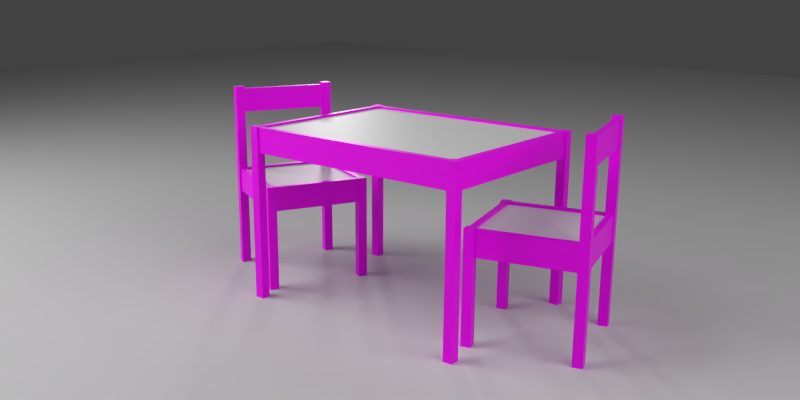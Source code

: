 # Source: LATT_Children_s_table_w_2_chairs_blender2-8.blend  (saved by Blender 2.81.16; exported with 4.5.12 LTS)
import bpy
from mathutils import Matrix  # noqa: F401  (used for matrix-valued properties, if any)

bpy.ops.wm.read_factory_settings(use_empty=True)
scene = bpy.context.scene
scene.name = 'Scene'

# ---- collections
col_base_scene = bpy.data.collections.new('base-scene'); scene.collection.children.link(col_base_scene)
col_table_and_charis = bpy.data.collections.new('table-and-charis'); scene.collection.children.link(col_table_and_charis)

# ---- images (referenced by path relative to the original .blend; pixels are not part of the script)
import os
ASSET_DIR = os.environ.get("B2B_ASSET_DIR", "")  # directory of the original .blend (textures are referenced by path, not embedded)
HERE = os.path.dirname(os.path.abspath(__file__))  # packed textures are extracted next to this script under _unpacked/

def load_image(name, relpath, width, height, colorspace="sRGB"):
    """Load a texture the original file referenced (path relative to the .blend, or extracted next to this script)."""
    p = next((c for c in (os.path.join(HERE, relpath), os.path.join(ASSET_DIR, relpath)) if relpath and os.path.exists(c)), "")
    if p:
        img = bpy.data.images.load(p, check_existing=True)
        img.name = name
    else:  # same state as the original file: an image datablock whose file is absent (Cycles renders it pink)
        img = bpy.data.images.new(name, width, height)
        img.source = "FILE"
        img.filepath = "//" + (relpath or name)
    img.colorspace_settings.name = colorspace
    return img
img_pine_jpg = load_image('pine.jpg', 'pine.jpg', 1024, 1024, 'sRGB')

# ---- materials (node trees are filled in below, after node groups)
mat_white_floor = bpy.data.materials.new('white-floor')
mat_white_floor.alpha_threshold = 0.0
mat_white_floor.roughness = 0.5
mat_pine = bpy.data.materials.new('Pine')
mat_pine.alpha_threshold = 0.0
mat_pine.preview_render_type = 'SHADERBALL'
mat_pine.diffuse_color = (1.0, 1.0, 1.0, 1.0)
mat_pine.roughness = 0.5
mat_pine.specular_intensity = 0.02062
mat_whitewood = bpy.data.materials.new('WhiteWood')
mat_whitewood.alpha_threshold = 0.0
mat_whitewood.preview_render_type = 'SHADERBALL'
mat_whitewood.roughness = 0.5
mat_whitewood.specular_intensity = 0.01031

# ---- material node trees
mat_white_floor.use_nodes = True; mat_white_floor.node_tree.nodes.clear()
_N = mat_white_floor.node_tree.nodes; _L = mat_white_floor.node_tree.links
n0 = _N.new('ShaderNodeOutputMaterial'); n0.name = 'Material Output'; n0.location = (300, 300)
n1 = _N.new('ShaderNodeBsdfDiffuse'); n1.name = 'Diffuse BSDF'; n1.location = (10, 300)
n1.inputs[0].default_value = (0.686, 0.686, 0.686, 1.0)
_L.new(n1.outputs[0], n0.inputs[0])
n0.is_active_output = True
mat_pine.use_nodes = True; mat_pine.node_tree.nodes.clear()
_N = mat_pine.node_tree.nodes; _L = mat_pine.node_tree.links
n0 = _N.new('ShaderNodeOutputMaterial'); n0.name = 'Material Output'; n0.location = (602, 300)
n1 = _N.new('ShaderNodeTexImage'); n1.name = 'Image Texture'; n1.location = (-564, 249)
n1.image = img_pine_jpg
n2 = _N.new('ShaderNodeBsdfPrincipled'); n2.name = 'Principled BSDF'; n2.location = (287, 266)
n2.distribution = 'GGX'
n2.subsurface_method = 'BURLEY'
n2.inputs[2].default_value = 0.4402
n2.inputs[3].default_value = 1.45
n2.inputs[13].default_value = 0.1575
n2.inputs[27].default_value = (0.0, 0.0, 0.0, 1.0)
n2.inputs[28].default_value = 1.0
n3 = _N.new('ShaderNodeBump'); n3.name = 'Bump'; n3.location = (55, -70)
n3.inputs[0].default_value = 0.04
n3.inputs[1].default_value = 0.1
n3.inputs[2].default_value = 1.0
n4 = _N.new('ShaderNodeValToRGB'); n4.name = 'ColorRamp'; n4.location = (-234, -91)
while len(n4.color_ramp.elements) > 1: n4.color_ramp.elements.remove(n4.color_ramp.elements[-1])
n4.color_ramp.elements[0].position = 0.4348; n4.color_ramp.elements[0].color = (0.0, 0.0, 0.0, 1.0)
_e = n4.color_ramp.elements.new(0.6703); _e.color = (1.0, 1.0, 1.0, 1.0)
n5 = _N.new('ShaderNodeHueSaturation'); n5.name = 'Hue Saturation Value'; n5.location = (-432, -110)
n5.inputs[1].default_value = 0.0
_L.new(n2.outputs[0], n0.inputs[0])
_L.new(n1.outputs[0], n5.inputs[4])
_L.new(n5.outputs[0], n4.inputs[0])
_L.new(n3.outputs[0], n2.inputs[5])
_L.new(n1.outputs[0], n2.inputs[0])
_L.new(n4.outputs[0], n3.inputs[3])
n0.is_active_output = True
mat_whitewood.use_nodes = True; mat_whitewood.node_tree.nodes.clear()
_N = mat_whitewood.node_tree.nodes; _L = mat_whitewood.node_tree.links
n0 = _N.new('ShaderNodeOutputMaterial'); n0.name = 'Material Output'; n0.location = (300, 300)
n1 = _N.new('ShaderNodeBsdfPrincipled'); n1.name = 'Principled BSDF'; n1.location = (10, 300)
n1.distribution = 'GGX'
n1.subsurface_method = 'BURLEY'
n1.inputs[3].default_value = 1.45
n1.inputs[13].default_value = 0.1167
n1.inputs[27].default_value = (0.0, 0.0, 0.0, 1.0)
n1.inputs[28].default_value = 1.0
_L.new(n1.outputs[0], n0.inputs[0])
n0.is_active_output = True

# ---- world
world_world = bpy.data.worlds.new('World'); scene.world = world_world
world_world.use_nodes = True; world_world.node_tree.nodes.clear()
_N = world_world.node_tree.nodes; _L = world_world.node_tree.links
n0 = _N.new('ShaderNodeOutputWorld'); n0.name = 'World Output'; n0.location = (300, 300)
n1 = _N.new('ShaderNodeBackground'); n1.name = 'Background'; n1.location = (10, 300)
n1.inputs[0].default_value = (0.05497, 0.05497, 0.05497, 1.0)
_L.new(n1.outputs[0], n0.inputs[0])
n0.is_active_output = True
world_world.color = (0.05088, 0.05088, 0.05088)
world_world.use_sun_shadow = False
world_world.sun_shadow_jitter_overblur = 0.0
world_world.cycles.sampling_method = 'MANUAL'
world_world.cycles.sample_map_resolution = 256
world_world.light_settings.distance = 0.1

# ---- cameras
cam_camera = bpy.data.cameras.new('Camera')
cam_camera.clip_end = 100.0
cam_camera.lens = 35.0
cam_camera.sensor_width = 32.0
cam_camera.sensor_height = 18.0
cam_camera.ortho_scale = 7.314
cam_camera.dof.focus_distance = 0.0

# ---- lights
light_leftlight = bpy.data.lights.new('leftlight', 'AREA')
light_leftlight.transmission_factor = 0.0
light_leftlight.energy = 62.83
light_leftlight.shadow_soft_size = 2.53
light_leftlight.shadow_maximum_resolution = 0.006
light_leftlight.use_absolute_resolution = True
light_leftlight.size = 2.53
light_leftlight.size_y = 1.0
light_backlight = bpy.data.lights.new('backlight', 'SPOT')
light_backlight.transmission_factor = 0.0
light_backlight.energy = 100.0
light_backlight.shadow_soft_size = 0.2
light_backlight.shadow_maximum_resolution = 0.006
light_backlight.use_absolute_resolution = True
light_backlight.spot_size = 0.5917
light_rightlight = bpy.data.lights.new('rightlight', 'AREA')
light_rightlight.transmission_factor = 0.0
light_rightlight.energy = 47.12
light_rightlight.shadow_soft_size = 2.82
light_rightlight.shadow_maximum_resolution = 0.006
light_rightlight.use_absolute_resolution = True
light_rightlight.size = 2.82
light_rightlight.size_y = 1.0

# ---- meshes
me_plane = bpy.data.meshes.new('Plane')
me_plane.from_pydata([(-5.8, -5.8, 0.0), (5.8, -5.8, 0.0), (-5.8, 5.8, 0.0), (5.8, 5.8, 0.0)], [], [(0, 1, 3, 2)])
_uv = me_plane.uv_layers.new(name='UVMap')
_uv.uv.foreach_set('vector', [0.0, 0.0, 1.0, 0.0, 1.0, 1.0, 0.0, 1.0])
me_plane.materials.append(mat_white_floor)
me_plane.use_remesh_preserve_volume = False
me_plane.use_remesh_preserve_attributes = False
me_plane.use_mirror_vertex_groups = False
me_plane.update()
me_cube_005 = bpy.data.meshes.new('Cube.005')
me_cube_005.from_pydata([(-13.47, 12.17, 1.733), (-13.47, -12.2, 1.733), (-13.47, 12.17, 2.123), (-13.47, -12.2, 2.123), (10.91, 12.17, 1.733), (10.91, -12.2, 1.733), (10.91, 12.17, 2.123), (10.91, -12.2, 2.123), (10.74, -11.6, -3.797), (12.3, -11.6, -3.797), (10.74, -11.6, 2.703), (12.3, -11.6, 2.703), (10.74, 11.6, -3.797), (12.3, 11.6, -3.797), (10.74, 11.6, 2.703), (12.3, 11.6, 2.703), (-14.86, -11.6, -3.797), (-13.3, -11.6, -3.797), (-14.86, -11.6, 2.703), (-13.3, -11.6, 2.703), (-14.86, 11.6, -3.797), (-13.3, 11.6, -3.797), (-14.86, 11.6, 2.703), (-13.3, 11.6, 2.703), (-12.87, 13.58, -3.797), (-12.87, 12.02, -3.797), (-12.87, 13.58, 2.703), (-12.87, 12.02, 2.703), (10.31, 13.58, -3.797), (10.31, 12.02, -3.797), (10.31, 13.58, 2.703), (10.31, 12.02, 2.703), (-12.87, -12.02, -3.797), (-12.87, -13.58, -3.797), (-12.87, -12.02, 2.703), (-12.87, -13.58, 2.703), (10.31, -12.02, -3.797), (10.31, -13.58, -3.797), (10.31, -12.02, 2.703), (10.31, -13.58, 2.703), (-15.28, 11.6, -25.18), (-15.28, 11.6, 2.822), (-15.28, 14.0, -25.18), (-15.28, 14.0, 2.822), (-12.88, 11.6, -25.18), (-12.88, 11.6, 2.822), (-12.88, 14.0, -25.18), (-12.88, 14.0, 2.822), (10.32, 11.6, -25.18), (10.32, 11.6, 25.82), (10.32, 14.0, -25.18), (10.32, 14.0, 25.82), (12.72, 11.6, -25.18), (12.72, 11.6, 25.82), (12.72, 14.0, -25.18), (12.72, 14.0, 25.82), (10.32, -14.0, -25.18), (10.32, -14.0, 25.82), (10.32, -11.6, -25.18), (10.32, -11.6, 25.82), (12.72, -14.0, -25.18), (12.72, -14.0, 25.82), (12.72, -11.6, -25.18), (12.72, -11.6, 25.82), (-15.28, -14.0, -25.18), (-15.28, -14.0, 2.822), (-15.28, -11.6, -25.18), (-15.28, -11.6, 2.822), (-12.88, -14.0, -25.18), (-12.88, -14.0, 2.822), (-12.88, -11.6, -25.18), (-12.88, -11.6, 2.822), (10.74, -11.6, 18.72), (12.3, -11.6, 18.72), (10.74, -11.6, 25.22), (12.3, -11.6, 25.22), (10.74, 11.6, 18.72), (12.3, 11.6, 18.72), (10.74, 11.6, 25.22), (12.3, 11.6, 25.22)], [], [(1, 3, 2, 0), (3, 7, 6, 2), (7, 5, 4, 6), (5, 1, 0, 4), (0, 2, 6, 4), (5, 7, 3, 1), (9, 11, 10, 8), (11, 15, 14, 10), (15, 13, 12, 14), (13, 9, 8, 12), (8, 10, 14, 12), (13, 15, 11, 9), (17, 19, 18, 16), (19, 23, 22, 18), (23, 21, 20, 22), (21, 17, 16, 20), (16, 18, 22, 20), (21, 23, 19, 17), (25, 27, 26, 24), (27, 31, 30, 26), (31, 29, 28, 30), (29, 25, 24, 28), (24, 26, 30, 28), (29, 31, 27, 25), (33, 35, 34, 32), (35, 39, 38, 34), (39, 37, 36, 38), (37, 33, 32, 36), (32, 34, 38, 36), (37, 39, 35, 33), (41, 43, 42, 40), (43, 47, 46, 42), (47, 45, 44, 46), (45, 41, 40, 44), (40, 42, 46, 44), (45, 47, 43, 41), (49, 51, 50, 48), (51, 55, 54, 50), (55, 53, 52, 54), (53, 49, 48, 52), (48, 50, 54, 52), (53, 55, 51, 49), (57, 59, 58, 56), (59, 63, 62, 58), (63, 61, 60, 62), (61, 57, 56, 60), (56, 58, 62, 60), (61, 63, 59, 57), (65, 67, 66, 64), (67, 71, 70, 66), (71, 69, 68, 70), (69, 65, 64, 68), (64, 66, 70, 68), (69, 71, 67, 65), (73, 75, 74, 72), (75, 79, 78, 74), (79, 77, 76, 78), (77, 73, 72, 76), (72, 74, 78, 76), (77, 79, 75, 73)])
me_cube_005.polygons.foreach_set('material_index', [1, 1, 1, 1, 1, 1, 0, 0, 0, 0, 0, 0, 0, 0, 0, 0, 0, 0, 0, 0, 0, 0, 0, 0, 0, 0, 0, 0, 0, 0, 0, 0, 0, 0, 0, 0, 0, 0, 0, 0, 0, 0, 0, 0, 0, 0, 0, 0, 0, 0, 0, 0, 0, 0, 0, 0, 0, 0, 0, 0])
_uv = me_cube_005.uv_layers.new(name='UVMap')
_uv.uv.foreach_set('vector', [0.0, 0.0, 0.0, 0.0, 0.0, 0.0, 0.0, 0.0, 0.0, 0.0, 0.0, 0.0, 0.0, 0.0, 0.0, 0.0, 0.0, 0.0, 0.0, 0.0, 0.0, 0.0, 0.0, 0.0, 0.0, 0.0, 0.0, 0.0, 0.0, 0.0, 0.0, 0.0, 0.0, 0.0, 0.0, 0.0, 0.0, 0.0, 0.0, 0.0, 0.0, 0.0, 0.0, 0.0, 0.0, 0.0, 0.0, 0.0, -0.1459, 0.5154, 0.02031, 0.5154, 0.02031, 0.5623, -0.1459, 0.5623, 0.3049, 0.656, -0.1459, 0.656, -0.1459, 0.6091, 0.3049, 0.6091, 0.1865, 0.5623, 0.02031, 0.5623, 0.02031, 0.5154, 0.1865, 0.5154, -0.1459, 0.5623, 0.3049, 0.5623, 0.3049, 0.6091, -0.1459, 0.6091, -0.1459, 0.622, -0.1459, 0.5238, 0.3049, 0.5238, 0.3049, 0.622, -0.1459, 0.7201, -0.1459, 0.622, 0.3049, 0.622, 0.3049, 0.7201, 0.4777, 0.8425, 0.644, 0.8425, 0.644, 0.8894, 0.4777, 0.8894, 0.9285, 0.9831, 0.4777, 0.9831, 0.4777, 0.9363, 0.9285, 0.9363, 0.8102, 0.8894, 0.644, 0.8894, 0.644, 0.8425, 0.8102, 0.8425, 0.4777, 0.8894, 0.9285, 0.8894, 0.9285, 0.9363, 0.4777, 0.9363, 0.4777, 1.313, 0.4777, 1.2, 0.9285, 1.2, 0.9285, 1.313, 0.4777, 1.427, 0.4777, 1.313, 0.9285, 1.313, 0.9285, 1.427, 0.5848, 0.427, 0.7511, 0.427, 0.7511, 0.4739, 0.5848, 0.4739, 1.07, 0.5676, 0.5848, 0.5676, 0.5848, 0.5207, 1.07, 0.5207, 0.9173, 0.4739, 0.7511, 0.4739, 0.7511, 0.427, 0.9173, 0.427, 0.5848, 0.4739, 1.07, 0.4739, 1.07, 0.5207, 0.5848, 0.5207, 0.5848, 0.6275, 0.5848, 0.5049, 1.07, 0.5049, 1.07, 0.6275, 0.5848, 0.7502, 0.5848, 0.6275, 1.07, 0.6275, 1.07, 0.7502, 0.2699, -0.3334, 0.4361, -0.3334, 0.4361, -0.2865, 0.2699, -0.2865, 1.149, -0.1928, 0.2699, -0.1928, 0.2699, -0.2397, 1.149, -0.2397, 0.6023, -0.2865, 0.4361, -0.2865, 0.4361, -0.3334, 0.6023, -0.3334, 0.2699, -0.2865, 1.149, -0.2865, 1.149, -0.2397, 0.2699, -0.2397, 0.2699, 0.3192, 0.2699, 0.1705, 0.7553, 0.1705, 0.7553, 0.3192, 0.2699, 0.4679, 0.2699, 0.3192, 0.7553, 0.3192, 0.7553, 0.4679, -0.01214, 0.944, -0.01214, 0.887, 0.541, 0.887, 0.541, 0.944, -0.01214, 0.83, -0.01214, 0.773, 0.541, 0.773, 0.541, 0.83, 0.541, 0.716, 0.541, 0.773, -0.01214, 0.773, -0.01214, 0.716, -0.01214, 0.887, -0.01214, 0.83, 0.541, 0.83, 0.541, 0.887, 0.02878, 0.659, 0.02878, 0.716, -0.01214, 0.716, -0.01214, 0.659, 0.02878, 0.716, 0.02878, 0.659, 0.06971, 0.659, 0.06971, 0.716, 0.4686, 0.6783, 0.4686, 0.6213, 1.491, 0.6213, 1.491, 0.6783, 0.4686, 0.5643, 0.4686, 0.5072, 1.491, 0.5072, 1.491, 0.5643, 1.491, 0.4502, 1.491, 0.5072, 0.4686, 0.5072, 0.4686, 0.4502, 0.4686, 0.6213, 0.4686, 0.5643, 1.491, 0.5643, 1.491, 0.6213, 0.5095, 0.3932, 0.5095, 0.4502, 0.4686, 0.4502, 0.4686, 0.3932, 0.5095, 0.4502, 0.5095, 0.3932, 0.5504, 0.3932, 0.5504, 0.4502, 0.5599, 0.9701, 0.5599, 0.913, 1.582, 0.913, 1.582, 0.9701, 0.5599, 0.856, 0.5599, 0.799, 1.582, 0.799, 1.582, 0.856, 1.582, 0.742, 1.582, 0.799, 0.5599, 0.799, 0.5599, 0.742, 0.5599, 0.913, 0.5599, 0.856, 1.582, 0.856, 1.582, 0.913, 0.6009, 0.685, 0.6009, 0.742, 0.5599, 0.742, 0.5599, 0.685, 0.6009, 0.742, 0.6009, 0.685, 0.6418, 0.685, 0.6418, 0.742, 0.2524, 1.24, 0.2524, 1.183, 0.8056, 1.183, 0.8056, 1.24, 0.2524, 1.126, 0.2524, 1.069, 0.8056, 1.069, 0.8056, 1.126, 0.8056, 1.012, 0.8056, 1.069, 0.2524, 1.069, 0.2524, 1.012, 0.2524, 1.183, 0.2524, 1.126, 0.8056, 1.126, 0.8056, 1.183, 0.2934, 0.9552, 0.2934, 1.012, 0.2524, 1.012, 0.2524, 0.9552, 0.2934, 1.012, 0.2934, 0.9552, 0.3343, 0.9552, 0.3343, 1.012, 0.3486, 0.8867, 0.5148, 0.8867, 0.5148, 0.9336, 0.3486, 0.9336, 0.7994, 1.027, 0.3486, 1.027, 0.3486, 0.9805, 0.7994, 0.9805, 0.6811, 0.9336, 0.5148, 0.9336, 0.5148, 0.8867, 0.6811, 0.8867, 0.3486, 0.9336, 0.7994, 0.9336, 0.7994, 0.9805, 0.3486, 0.9805, 0.3486, 0.9933, 0.3486, 0.8951, 0.7994, 0.8951, 0.7994, 0.9933, 0.3486, 1.091, 0.3486, 0.9933, 0.7994, 0.9933, 0.7994, 1.091])
me_cube_005.materials.append(mat_pine)
me_cube_005.materials.append(mat_whitewood)
me_cube_005.use_remesh_preserve_volume = False
me_cube_005.use_remesh_preserve_attributes = False
me_cube_005.use_mirror_vertex_groups = False
me_cube_005.update()
me_cube_004 = bpy.data.meshes.new('Cube.004')
me_cube_004.from_pydata([(-13.4, 12.1, 1.733), (-13.4, -12.13, 1.733), (-13.4, 12.1, 2.123), (-13.4, -12.13, 2.123), (10.83, 12.1, 1.733), (10.83, -12.13, 1.733), (10.83, 12.1, 2.123), (10.83, -12.13, 2.123), (10.74, -11.6, -3.797), (12.3, -11.6, -3.797), (10.74, -11.6, 2.703), (12.3, -11.6, 2.703), (10.74, 11.6, -3.797), (12.3, 11.6, -3.797), (10.74, 11.6, 2.703), (12.3, 11.6, 2.703), (-14.86, -11.6, -3.797), (-13.3, -11.6, -3.797), (-14.86, -11.6, 2.703), (-13.3, -11.6, 2.703), (-14.86, 11.6, -3.797), (-13.3, 11.6, -3.797), (-14.86, 11.6, 2.703), (-13.3, 11.6, 2.703), (-12.87, 13.58, -3.797), (-12.87, 12.02, -3.797), (-12.87, 13.58, 2.703), (-12.87, 12.02, 2.703), (10.31, 13.58, -3.797), (10.31, 12.02, -3.797), (10.31, 13.58, 2.703), (10.31, 12.02, 2.703), (-12.87, -12.02, -3.797), (-12.87, -13.58, -3.797), (-12.87, -12.02, 2.703), (-12.87, -13.58, 2.703), (10.31, -12.02, -3.797), (10.31, -13.58, -3.797), (10.31, -12.02, 2.703), (10.31, -13.58, 2.703), (-15.28, 11.6, -25.18), (-15.28, 11.6, 2.822), (-15.28, 14.0, -25.18), (-15.28, 14.0, 2.822), (-12.88, 11.6, -25.18), (-12.88, 11.6, 2.822), (-12.88, 14.0, -25.18), (-12.88, 14.0, 2.822), (10.32, 11.6, -25.18), (10.32, 11.6, 25.82), (10.32, 14.0, -25.18), (10.32, 14.0, 25.82), (12.72, 11.6, -25.18), (12.72, 11.6, 25.82), (12.72, 14.0, -25.18), (12.72, 14.0, 25.82), (10.32, -14.0, -25.18), (10.32, -14.0, 25.82), (10.32, -11.6, -25.18), (10.32, -11.6, 25.82), (12.72, -14.0, -25.18), (12.72, -14.0, 25.82), (12.72, -11.6, -25.18), (12.72, -11.6, 25.82), (-15.28, -14.0, -25.18), (-15.28, -14.0, 2.822), (-15.28, -11.6, -25.18), (-15.28, -11.6, 2.822), (-12.88, -14.0, -25.18), (-12.88, -14.0, 2.822), (-12.88, -11.6, -25.18), (-12.88, -11.6, 2.822), (10.74, -11.6, 18.72), (12.3, -11.6, 18.72), (10.74, -11.6, 25.22), (12.3, -11.6, 25.22), (10.74, 11.6, 18.72), (12.3, 11.6, 18.72), (10.74, 11.6, 25.22), (12.3, 11.6, 25.22)], [], [(1, 3, 2, 0), (3, 7, 6, 2), (7, 5, 4, 6), (5, 1, 0, 4), (0, 2, 6, 4), (5, 7, 3, 1), (9, 11, 10, 8), (11, 15, 14, 10), (15, 13, 12, 14), (13, 9, 8, 12), (8, 10, 14, 12), (13, 15, 11, 9), (17, 19, 18, 16), (19, 23, 22, 18), (23, 21, 20, 22), (21, 17, 16, 20), (16, 18, 22, 20), (21, 23, 19, 17), (25, 27, 26, 24), (27, 31, 30, 26), (31, 29, 28, 30), (29, 25, 24, 28), (24, 26, 30, 28), (29, 31, 27, 25), (33, 35, 34, 32), (35, 39, 38, 34), (39, 37, 36, 38), (37, 33, 32, 36), (32, 34, 38, 36), (37, 39, 35, 33), (41, 43, 42, 40), (43, 47, 46, 42), (47, 45, 44, 46), (45, 41, 40, 44), (40, 42, 46, 44), (45, 47, 43, 41), (49, 51, 50, 48), (51, 55, 54, 50), (55, 53, 52, 54), (53, 49, 48, 52), (48, 50, 54, 52), (53, 55, 51, 49), (57, 59, 58, 56), (59, 63, 62, 58), (63, 61, 60, 62), (61, 57, 56, 60), (56, 58, 62, 60), (61, 63, 59, 57), (65, 67, 66, 64), (67, 71, 70, 66), (71, 69, 68, 70), (69, 65, 64, 68), (64, 66, 70, 68), (69, 71, 67, 65), (73, 75, 74, 72), (75, 79, 78, 74), (79, 77, 76, 78), (77, 73, 72, 76), (72, 74, 78, 76), (77, 79, 75, 73)])
me_cube_004.polygons.foreach_set('material_index', [1, 1, 1, 1, 1, 1, 0, 0, 0, 0, 0, 0, 0, 0, 0, 0, 0, 0, 0, 0, 0, 0, 0, 0, 0, 0, 0, 0, 0, 0, 0, 0, 0, 0, 0, 0, 0, 0, 0, 0, 0, 0, 0, 0, 0, 0, 0, 0, 0, 0, 0, 0, 0, 0, 0, 0, 0, 0, 0, 0])
_uv = me_cube_004.uv_layers.new(name='UVMap')
_uv.uv.foreach_set('vector', [0.0, 0.0, 0.0, 0.0, 0.0, 0.0, 0.0, 0.0, 0.0, 0.0, 0.0, 0.0, 0.0, 0.0, 0.0, 0.0, 0.0, 0.0, 0.0, 0.0, 0.0, 0.0, 0.0, 0.0, 0.0, 0.0, 0.0, 0.0, 0.0, 0.0, 0.0, 0.0, 0.0, 0.0, 0.0, 0.0, 0.0, 0.0, 0.0, 0.0, 0.0, 0.0, 0.0, 0.0, 0.0, 0.0, 0.0, 0.0, -1.051, 0.6936, -0.8845, 0.6936, -0.8845, 0.7405, -1.051, 0.7405, -0.6, 0.8342, -1.051, 0.8342, -1.051, 0.7874, -0.6, 0.7874, -0.7183, 0.7405, -0.8845, 0.7405, -0.8845, 0.6936, -0.7183, 0.6936, -1.051, 0.7405, -0.6, 0.7405, -0.6, 0.7874, -1.051, 0.7874, -1.051, 0.8002, -1.051, 0.702, -0.6, 0.702, -0.6, 0.8002, -1.051, 0.8984, -1.051, 0.8002, -0.6, 0.8002, -0.6, 0.8984, -0.4271, 1.021, -0.2608, 1.021, -0.2608, 1.068, -0.4271, 1.068, 0.02369, 1.161, -0.4271, 1.161, -0.4271, 1.115, 0.02369, 1.115, -0.09462, 1.068, -0.2608, 1.068, -0.2608, 1.021, -0.09462, 1.021, -0.4271, 1.068, 0.02369, 1.068, 0.02369, 1.115, -0.4271, 1.115, -0.4271, 1.492, -0.4271, 1.378, 0.02369, 1.378, 0.02369, 1.492, -0.4271, 1.606, -0.4271, 1.492, 0.02369, 1.492, 0.02369, 1.606, -0.32, 0.6052, -0.1538, 0.6052, -0.1538, 0.6521, -0.32, 0.6521, 0.1654, 0.7458, -0.32, 0.7458, -0.32, 0.699, 0.1654, 0.699, 0.01248, 0.6521, -0.1538, 0.6521, -0.1538, 0.6052, 0.01248, 0.6052, -0.32, 0.6521, 0.1654, 0.6521, 0.1654, 0.699, -0.32, 0.699, -0.32, 0.8058, -0.32, 0.6831, 0.1654, 0.6831, 0.1654, 0.8058, -0.32, 0.9284, -0.32, 0.8058, 0.1654, 0.8058, 0.1654, 0.9284, -0.635, -0.1552, -0.4687, -0.1552, -0.4687, -0.1083, -0.635, -0.1083, 0.2442, -0.01455, -0.635, -0.01455, -0.635, -0.06142, 0.2442, -0.06142, -0.3025, -0.1083, -0.4687, -0.1083, -0.4687, -0.1552, -0.3025, -0.1552, -0.635, -0.1083, 0.2442, -0.1083, 0.2442, -0.06142, -0.635, -0.06142, -0.635, 0.4974, -0.635, 0.3487, -0.1495, 0.3487, -0.1495, 0.4974, -0.635, 0.6461, -0.635, 0.4974, -0.1495, 0.4974, -0.1495, 0.6461, -0.917, 1.122, -0.917, 1.065, -0.3638, 1.065, -0.3638, 1.122, -0.917, 1.008, -0.917, 0.9512, -0.3638, 0.9512, -0.3638, 1.008, -0.3638, 0.8942, -0.3638, 0.9512, -0.917, 0.9512, -0.917, 0.8942, -0.917, 1.065, -0.917, 1.008, -0.3638, 1.008, -0.3638, 1.065, -0.876, 0.8372, -0.876, 0.8942, -0.917, 0.8942, -0.917, 0.8372, -0.876, 0.8942, -0.876, 0.8372, -0.8351, 0.8372, -0.8351, 0.8942, -0.4362, 0.8565, -0.4362, 0.7995, 0.5862, 0.7995, 0.5862, 0.8565, -0.4362, 0.7425, -0.4362, 0.6855, 0.5862, 0.6855, 0.5862, 0.7425, 0.5862, 0.6285, 0.5862, 0.6855, -0.4362, 0.6855, -0.4362, 0.6285, -0.4362, 0.7995, -0.4362, 0.7425, 0.5862, 0.7425, 0.5862, 0.7995, -0.3953, 0.5714, -0.3953, 0.6285, -0.4362, 0.6285, -0.4362, 0.5714, -0.3953, 0.6285, -0.3953, 0.5714, -0.3544, 0.5714, -0.3544, 0.6285, -0.3449, 1.148, -0.3449, 1.091, 0.6776, 1.091, 0.6776, 1.148, -0.3449, 1.034, -0.3449, 0.9772, 0.6776, 0.9772, 0.6776, 1.034, 0.6776, 0.9202, 0.6776, 0.9772, -0.3449, 0.9772, -0.3449, 0.9202, -0.3449, 1.091, -0.3449, 1.034, 0.6776, 1.034, 0.6776, 1.091, -0.304, 0.8632, -0.304, 0.9202, -0.3449, 0.9202, -0.3449, 0.8632, -0.304, 0.9202, -0.304, 0.8632, -0.263, 0.8632, -0.263, 0.9202, -0.6524, 1.418, -0.6524, 1.361, -0.09923, 1.361, -0.09923, 1.418, -0.6524, 1.304, -0.6524, 1.247, -0.09923, 1.247, -0.09923, 1.304, -0.09923, 1.19, -0.09923, 1.247, -0.6524, 1.247, -0.6524, 1.19, -0.6524, 1.361, -0.6524, 1.304, -0.09923, 1.304, -0.09923, 1.361, -0.6115, 1.133, -0.6115, 1.19, -0.6524, 1.19, -0.6524, 1.133, -0.6115, 1.19, -0.6115, 1.133, -0.5705, 1.133, -0.5705, 1.19, -0.5562, 1.065, -0.39, 1.065, -0.39, 1.112, -0.5562, 1.112, -0.1054, 1.206, -0.5562, 1.206, -0.5562, 1.159, -0.1054, 1.159, -0.2238, 1.112, -0.39, 1.112, -0.39, 1.065, -0.2238, 1.065, -0.5562, 1.112, -0.1054, 1.112, -0.1054, 1.159, -0.5562, 1.159, -0.5562, 1.172, -0.5562, 1.073, -0.1054, 1.073, -0.1054, 1.172, -0.5562, 1.27, -0.5562, 1.172, -0.1054, 1.172, -0.1054, 1.27])
me_cube_004.materials.append(mat_pine)
me_cube_004.materials.append(mat_whitewood)
me_cube_004.use_remesh_preserve_volume = False
me_cube_004.use_remesh_preserve_attributes = False
me_cube_004.use_mirror_vertex_groups = False
me_cube_004.update()
me_cube_000 = bpy.data.meshes.new('Cube.000')
me_cube_000.from_pydata([(-29.58, 22.04, 10.51), (-29.58, -22.07, 10.51), (-29.58, 22.04, 10.9), (-29.58, -22.07, 10.9), (29.58, 22.04, 10.51), (29.58, -22.07, 10.51), (29.58, 22.04, 10.9), (29.58, -22.07, 10.9), (29.52, -21.6, 4.978), (31.08, -21.6, 4.978), (29.52, -21.6, 11.48), (31.08, -21.6, 11.48), (29.52, 21.6, 4.978), (31.08, 21.6, 4.978), (29.52, 21.6, 11.48), (31.08, 21.6, 11.48), (-31.08, -21.6, 4.978), (-29.52, -21.6, 4.978), (-31.08, -21.6, 11.48), (-29.52, -21.6, 11.48), (-31.08, 21.6, 4.978), (-29.52, 21.6, 4.978), (-31.08, 21.6, 11.48), (-29.52, 21.6, 11.48), (-29.09, 23.58, 4.978), (-29.09, 22.02, 4.978), (-29.09, 23.58, 11.48), (-29.09, 22.02, 11.48), (29.09, 23.58, 4.978), (29.09, 22.02, 4.978), (29.09, 23.58, 11.48), (29.09, 22.02, 11.48), (-29.09, -22.02, 4.978), (-29.09, -23.58, 4.978), (-29.09, -22.02, 11.48), (-29.09, -23.58, 11.48), (29.09, -22.02, 4.978), (29.09, -23.58, 4.978), (29.09, -22.02, 11.48), (29.09, -23.58, 11.48), (-31.5, 21.6, -33.4), (-31.5, 21.6, 11.6), (-31.5, 24.0, -33.4), (-31.5, 24.0, 11.6), (-29.1, 21.6, -33.4), (-29.1, 21.6, 11.6), (-29.1, 24.0, -33.4), (-29.1, 24.0, 11.6), (29.1, 21.6, -33.4), (29.1, 21.6, 11.6), (29.1, 24.0, -33.4), (29.1, 24.0, 11.6), (31.5, 21.6, -33.4), (31.5, 21.6, 11.6), (31.5, 24.0, -33.4), (31.5, 24.0, 11.6), (29.1, -24.0, -33.4), (29.1, -24.0, 11.6), (29.1, -21.6, -33.4), (29.1, -21.6, 11.6), (31.5, -24.0, -33.4), (31.5, -24.0, 11.6), (31.5, -21.6, -33.4), (31.5, -21.6, 11.6), (-31.5, -24.0, -33.4), (-31.5, -24.0, 11.6), (-31.5, -21.6, -33.4), (-31.5, -21.6, 11.6), (-29.1, -24.0, -33.4), (-29.1, -24.0, 11.6), (-29.1, -21.6, -33.4), (-29.1, -21.6, 11.6)], [], [(1, 3, 2, 0), (3, 7, 6, 2), (7, 5, 4, 6), (5, 1, 0, 4), (0, 2, 6, 4), (5, 7, 3, 1), (9, 11, 10, 8), (11, 15, 14, 10), (15, 13, 12, 14), (13, 9, 8, 12), (8, 10, 14, 12), (13, 15, 11, 9), (17, 19, 18, 16), (19, 23, 22, 18), (23, 21, 20, 22), (21, 17, 16, 20), (16, 18, 22, 20), (21, 23, 19, 17), (25, 27, 26, 24), (27, 31, 30, 26), (31, 29, 28, 30), (29, 25, 24, 28), (24, 26, 30, 28), (29, 31, 27, 25), (33, 35, 34, 32), (35, 39, 38, 34), (39, 37, 36, 38), (37, 33, 32, 36), (32, 34, 38, 36), (37, 39, 35, 33), (41, 43, 42, 40), (43, 47, 46, 42), (47, 45, 44, 46), (45, 41, 40, 44), (40, 42, 46, 44), (45, 47, 43, 41), (49, 51, 50, 48), (51, 55, 54, 50), (55, 53, 52, 54), (53, 49, 48, 52), (48, 50, 54, 52), (53, 55, 51, 49), (57, 59, 58, 56), (59, 63, 62, 58), (63, 61, 60, 62), (61, 57, 56, 60), (56, 58, 62, 60), (61, 63, 59, 57), (65, 67, 66, 64), (67, 71, 70, 66), (71, 69, 68, 70), (69, 65, 64, 68), (64, 66, 70, 68), (69, 71, 67, 65)])
me_cube_000.polygons.foreach_set('material_index', [1, 1, 1, 1, 1, 1, 0, 0, 0, 0, 0, 0, 0, 0, 0, 0, 0, 0, 0, 0, 0, 0, 0, 0, 0, 0, 0, 0, 0, 0, 0, 0, 0, 0, 0, 0, 0, 0, 0, 0, 0, 0, 0, 0, 0, 0, 0, 0, 0, 0, 0, 0, 0, 0])
_uv = me_cube_000.uv_layers.new(name='UVMap')
_uv.uv.foreach_set('vector', [0.0, 0.0, 0.0, 0.0, 0.0, 0.0, 0.0, 0.0, 0.0, 0.0, 0.0, 0.0, 0.0, 0.0, 0.0, 0.0, 0.0, 0.0, 0.0, 0.0, 0.0, 0.0, 0.0, 0.0, 0.0, 0.0, 0.0, 0.0, 0.0, 0.0, 0.0, 0.0, 0.0, 0.0, 0.0, 0.0, 0.0, 0.0, 0.0, 0.0, 0.0, 0.0, 0.0, 0.0, 0.0, 0.0, 0.0, 0.0, -0.4158, 0.04754, -0.2495, 0.04754, -0.2495, 0.0944, -0.4158, 0.0944, 0.1862, 0.1881, -0.4158, 0.1881, -0.4158, 0.1413, 0.1862, 0.1413, -0.08332, 0.0944, -0.2495, 0.0944, -0.2495, 0.04754, -0.08332, 0.04754, -0.4158, 0.0944, 0.1862, 0.0944, 0.1862, 0.1413, -0.4158, 0.1413, -0.4158, 0.1541, -0.4158, 0.05592, 0.1862, 0.05592, 0.1862, 0.1541, -0.4158, 0.2523, -0.4158, 0.1541, 0.1862, 0.1541, 0.1862, 0.2523, 0.2079, 0.3747, 0.3741, 0.3747, 0.3741, 0.4215, 0.2079, 0.4215, 0.8098, 0.5153, 0.2079, 0.5153, 0.2079, 0.4684, 0.8098, 0.4684, 0.5403, 0.4215, 0.3741, 0.4215, 0.3741, 0.3747, 0.5403, 0.3747, 0.2079, 0.4215, 0.8098, 0.4215, 0.8098, 0.4684, 0.2079, 0.4684, 0.2079, 0.8456, 0.2079, 0.7317, 0.8098, 0.7317, 0.8098, 0.8456, 0.2079, 0.9595, 0.2079, 0.8456, 0.8098, 0.8456, 0.8098, 0.9595, 0.315, -0.04088, 0.4812, -0.04088, 0.4812, 0.005987, 0.315, 0.005987, 1.194, 0.09972, 0.315, 0.09972, 0.315, 0.05285, 1.194, 0.05285, 0.6474, 0.005987, 0.4812, 0.005987, 0.4812, -0.04088, 0.6474, -0.04088, 0.315, 0.005987, 1.194, 0.005987, 1.194, 0.05285, 0.315, 0.05285, 0.315, 0.1597, 0.315, 0.03703, 1.194, 0.03703, 1.194, 0.1597, 0.315, 0.2823, 0.315, 0.1597, 1.194, 0.1597, 1.194, 0.2823, 5.24e-08, -0.8013, 0.1662, -0.8013, 0.1662, -0.7544, 5.24e-08, -0.7544, 0.8791, -0.6607, 5.24e-08, -0.6607, 5.24e-08, -0.7075, 0.8791, -0.7075, 0.3325, -0.7544, 0.1662, -0.7544, 0.1662, -0.8013, 0.3325, -0.8013, 5.24e-08, -0.7544, 0.8791, -0.7544, 0.8791, -0.7075, 5.24e-08, -0.7075, 2.62e-08, -0.1487, 5.24e-08, -0.2974, 0.8791, -0.2974, 0.8791, -0.1487, 2.702e-08, 1.973e-15, 2.62e-08, -0.1487, 0.8791, -0.1487, 0.8791, -6.62e-08, -0.282, 0.4762, -0.282, 0.4192, 0.4853, 0.4192, 0.4853, 0.4762, -0.282, 0.3621, -0.282, 0.3051, 0.4853, 0.3051, 0.4853, 0.3621, 0.4853, 0.2481, 0.4853, 0.3051, -0.282, 0.3051, -0.282, 0.2481, -0.282, 0.4192, -0.282, 0.3621, 0.4853, 0.3621, 0.4853, 0.4192, -0.2411, 0.1911, -0.2411, 0.2481, -0.282, 0.2481, -0.282, 0.1911, -0.2411, 0.2481, -0.2411, 0.1911, -0.2002, 0.1911, -0.2002, 0.2481, 0.1987, 0.2104, 0.1987, 0.1534, 0.9661, 0.1534, 0.9661, 0.2104, 0.1987, 0.09639, 0.1987, 0.03937, 0.9661, 0.03937, 0.9661, 0.09639, 0.9661, -0.01764, 0.9661, 0.03937, 0.1987, 0.03937, 0.1987, -0.01764, 0.1987, 0.1534, 0.1987, 0.09639, 0.9661, 0.09639, 0.9661, 0.1534, 0.2397, -0.07466, 0.2397, -0.01764, 0.1987, -0.01764, 0.1987, -0.07466, 0.2397, -0.01764, 0.2397, -0.07466, 0.2806, -0.07466, 0.2806, -0.01764, 0.2901, 0.5022, 0.2901, 0.4452, 1.057, 0.4452, 1.057, 0.5022, 0.2901, 0.3882, 0.2901, 0.3311, 1.057, 0.3311, 1.057, 0.3882, 1.057, 0.2741, 1.057, 0.3311, 0.2901, 0.3311, 0.2901, 0.2741, 0.2901, 0.4452, 0.2901, 0.3882, 1.057, 0.3882, 1.057, 0.4452, 0.331, 0.2171, 0.331, 0.2741, 0.2901, 0.2741, 0.2901, 0.2171, 0.331, 0.2741, 0.331, 0.2171, 0.3719, 0.2171, 0.3719, 0.2741, -0.01742, 0.7724, -0.01742, 0.7153, 0.7499, 0.7153, 0.7499, 0.7724, -0.01742, 0.6583, -0.01742, 0.6013, 0.7499, 0.6013, 0.7499, 0.6583, 0.7499, 0.5443, 0.7499, 0.6013, -0.01742, 0.6013, -0.01742, 0.5443, -0.01742, 0.7153, -0.01742, 0.6583, 0.7499, 0.6583, 0.7499, 0.7153, 0.02351, 0.4873, 0.02351, 0.5443, -0.01742, 0.5443, -0.01742, 0.4873, 0.02351, 0.5443, 0.02351, 0.4873, 0.06443, 0.4873, 0.06443, 0.5443])
me_cube_000.materials.append(mat_pine)
me_cube_000.materials.append(mat_whitewood)
me_cube_000.use_remesh_preserve_volume = False
me_cube_000.use_remesh_preserve_attributes = False
me_cube_000.use_mirror_vertex_groups = False
me_cube_000.update()

# ---- objects
ob_floor = bpy.data.objects.new('floor', me_plane)
ob_camera = bpy.data.objects.new('Camera', cam_camera)
ob_area_001 = bpy.data.objects.new('Area.001', light_leftlight)
ob_area_002 = bpy.data.objects.new('Area.002', light_backlight)
ob_area = bpy.data.objects.new('Area', light_rightlight)
ob_chair = bpy.data.objects.new('chair', me_cube_005)
ob_chair2 = bpy.data.objects.new('chair2', me_cube_004)
ob_table = bpy.data.objects.new('table', me_cube_000)

# ---- transforms, parenting, visibility, modifiers, constraints
ob_floor.location = (0.0, 0.0, -2.678e-05)
ob_floor.lineart.crease_threshold = 0.0
ob_camera.location = (1.359, -1.687, 0.8302)
ob_camera.rotation_euler = (1.312, -0.00689, 0.6901)
ob_camera.lock_rotations_4d = False
ob_camera.empty_display_type = 'ARROWS'
ob_camera.color = (0.0, 0.0, 0.0, 0.0)
ob_camera.display_type = 'WIRE'
ob_camera.lineart.crease_threshold = 0.0
ob_area_001.location = (-1.801, -1.822, 1.979)
ob_area_001.rotation_euler = (1.112, 0.0, -0.7714)
ob_area_001.lineart.crease_threshold = 0.0
ob_area_002.location = (-3.086, 2.921, 1.474)
ob_area_002.rotation_euler = (1.451, -0.009265, 3.96)
ob_area_002.lineart.crease_threshold = 0.0
ob_area.location = (2.75, -0.3992, 2.064)
ob_area.rotation_euler = (1.11, 0.01082, 1.414)
ob_area.lineart.crease_threshold = 0.0
ob_chair.location = (0.4094, -0.00302, 0.2518)
ob_chair.rotation_euler = (0.0, -0.0, 0.2615)
ob_chair.scale = (0.01, 0.01, 0.01)
ob_chair.lineart.crease_threshold = 0.0
ob_chair2.location = (-0.3769, -0.02338, 0.2518)
ob_chair2.rotation_euler = (0.0, -0.0, 2.717)
ob_chair2.scale = (0.01, 0.01, 0.01)
ob_chair2.lineart.crease_threshold = 0.0
ob_table.location = (0.02486, -0.02839, 0.334)
ob_table.scale = (0.01, 0.01, 0.01)
ob_table.lineart.crease_threshold = 0.0

# ---- collection membership
col_base_scene.objects.link(ob_floor)
col_base_scene.objects.link(ob_camera)
col_base_scene.objects.link(ob_area_001)
col_base_scene.objects.link(ob_area_002)
col_base_scene.objects.link(ob_area)
col_table_and_charis.objects.link(ob_chair)
col_table_and_charis.objects.link(ob_chair2)
col_table_and_charis.objects.link(ob_table)

# ---- scene / render settings (as saved in the file)
scene.camera = ob_camera
scene.frame_start = 1; scene.frame_end = 250; scene.frame_set(1)
scene.render.engine = 'CYCLES'
scene.render.resolution_x = 750
scene.render.resolution_y = 375
scene.render.dither_intensity = 0.0
scene.render.border_min_x = 0.5244
scene.render.border_min_y = 0.3211
scene.render.border_max_x = 0.752
scene.render.border_max_y = 0.5766
scene.cycles.use_denoising = False
scene.cycles.samples = 300
scene.cycles.sampling_pattern = 'TABULATED_SOBOL'
scene.cycles.light_sampling_threshold = 0.0
scene.cycles.use_adaptive_sampling = False
scene.cycles.use_light_tree = False
scene.cycles.blur_glossy = 0.0
scene.cycles.pixel_filter_type = 'GAUSSIAN'
scene.cycles.sample_clamp_indirect = 0.0
scene.view_settings.view_transform = 'Standard'
bpy.context.view_layer.update()

